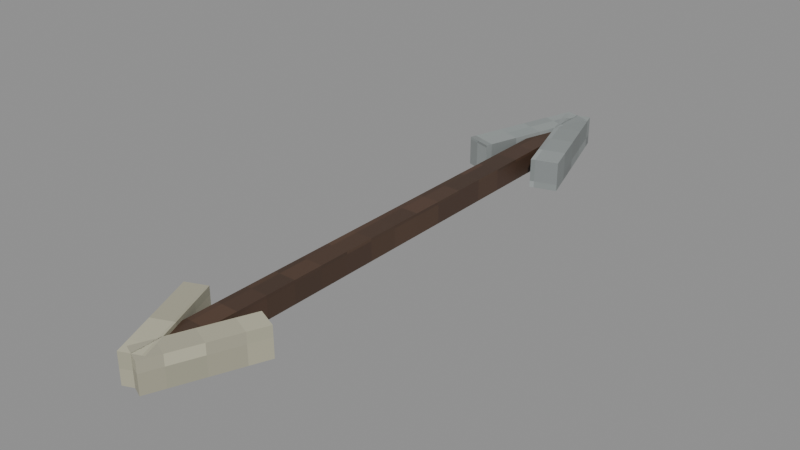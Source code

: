 # Source: lover_arrow.blend  (saved by Blender 5.2.45; exported with 4.5.12 LTS)
import bpy
from mathutils import Matrix  # noqa: F401  (used for matrix-valued properties, if any)

bpy.ops.wm.read_factory_settings(use_empty=True)
scene = bpy.context.scene
scene.name = 'Scene'

# ---- images (referenced by path relative to the original .blend; pixels are not part of the script)
import os
ASSET_DIR = os.environ.get("B2B_ASSET_DIR", "")  # directory of the original .blend (textures are referenced by path, not embedded)
HERE = os.path.dirname(os.path.abspath(__file__))  # packed textures are extracted next to this script under _unpacked/

def load_image(name, relpath, width, height, colorspace="sRGB"):
    """Load a texture the original file referenced (path relative to the .blend, or extracted next to this script)."""
    p = next((c for c in (os.path.join(HERE, relpath), os.path.join(ASSET_DIR, relpath)) if relpath and os.path.exists(c)), "")
    if p:
        img = bpy.data.images.load(p, check_existing=True)
        img.name = name
    else:  # same state as the original file: an image datablock whose file is absent (Cycles renders it pink)
        img = bpy.data.images.new(name, width, height)
        img.source = "FILE"
        img.filepath = "//" + (relpath or name)
    img.colorspace_settings.name = colorspace
    return img
img_fur_4c382b = load_image('Fur_4c382b', '_unpacked/Fur_4c382b.d52accaa.png', 16, 16, 'sRGB')
img_fur_919796 = load_image('Fur_919796', '_unpacked/Fur_919796.47c236fd.png', 16, 16, 'sRGB')
img_fur_b5b29c = load_image('Fur_b5b29c', '_unpacked/Fur_b5b29c.62ba23c5.png', 16, 16, 'sRGB')

# ---- materials (node trees are filled in below, after node groups)
mat_mat_4c382b = bpy.data.materials.new('Mat_4c382b')
mat_mat_4c382b.diffuse_color = (0.07227, 0.03955, 0.02416, 1.0)
mat_mat_919796 = bpy.data.materials.new('Mat_919796')
mat_mat_919796.diffuse_color = (0.2831, 0.3095, 0.305, 1.0)
mat_mat_b5b29c = bpy.data.materials.new('Mat_b5b29c')
mat_mat_b5b29c.diffuse_color = (0.4621, 0.4452, 0.3325, 1.0)

# ---- material node trees
mat_mat_4c382b.use_nodes = True; mat_mat_4c382b.node_tree.nodes.clear()
_N = mat_mat_4c382b.node_tree.nodes; _L = mat_mat_4c382b.node_tree.links
n0 = _N.new('ShaderNodeBsdfPrincipled'); n0.name = 'Principled BSDF'; n0.location = (-200, 100)
n0.inputs[10].default_value = 0.005
n1 = _N.new('ShaderNodeOutputMaterial'); n1.name = 'Material Output'; n1.location = (200, 100)
n2 = _N.new('ShaderNodeTexImage'); n2.name = 'Image Texture'; n2.location = (0, 0)
n2.image = img_fur_4c382b
n2.interpolation = 'Closest'
_L.new(n0.outputs[0], n1.inputs[0])
_L.new(n2.outputs[0], n0.inputs[0])
n1.is_active_output = True
mat_mat_919796.use_nodes = True; mat_mat_919796.node_tree.nodes.clear()
_N = mat_mat_919796.node_tree.nodes; _L = mat_mat_919796.node_tree.links
n0 = _N.new('ShaderNodeBsdfPrincipled'); n0.name = 'Principled BSDF'; n0.location = (-200, 100)
n0.inputs[10].default_value = 0.005
n1 = _N.new('ShaderNodeOutputMaterial'); n1.name = 'Material Output'; n1.location = (200, 100)
n2 = _N.new('ShaderNodeTexImage'); n2.name = 'Image Texture'; n2.location = (0, 0)
n2.image = img_fur_919796
n2.interpolation = 'Closest'
_L.new(n0.outputs[0], n1.inputs[0])
_L.new(n2.outputs[0], n0.inputs[0])
n1.is_active_output = True
mat_mat_b5b29c.use_nodes = True; mat_mat_b5b29c.node_tree.nodes.clear()
_N = mat_mat_b5b29c.node_tree.nodes; _L = mat_mat_b5b29c.node_tree.links
n0 = _N.new('ShaderNodeBsdfPrincipled'); n0.name = 'Principled BSDF'; n0.location = (-200, 100)
n0.inputs[10].default_value = 0.005
n1 = _N.new('ShaderNodeOutputMaterial'); n1.name = 'Material Output'; n1.location = (200, 100)
n2 = _N.new('ShaderNodeTexImage'); n2.name = 'Image Texture'; n2.location = (0, 0)
n2.image = img_fur_b5b29c
n2.interpolation = 'Closest'
_L.new(n0.outputs[0], n1.inputs[0])
_L.new(n2.outputs[0], n0.inputs[0])
n1.is_active_output = True

# ---- meshes
me_cube = bpy.data.meshes.new('Cube')
me_cube.from_pydata([(-0.045, -0.045, -1.2), (-0.045, -0.045, 1.2), (-0.045, 0.045, -1.2), (-0.045, 0.045, 1.2), (0.045, -0.045, -1.2), (0.045, -0.045, 1.2), (0.045, 0.045, -1.2), (0.045, 0.045, 1.2)], [], [(0, 1, 3, 2), (2, 3, 7, 6), (6, 7, 5, 4), (4, 5, 1, 0), (2, 6, 4, 0), (7, 3, 1, 5)])
_uv = me_cube.uv_layers.new(name='UVMap')
_uv.uv.foreach_set('vector', [0.3355, -0.4334, 0.3355, 0.7666, 0.3805, 0.7666, 0.3805, -0.4334, 0.2155, -0.4334, 0.2155, 0.7666, 0.2605, 0.7666, 0.2605, -0.4334, 0.3805, -0.4334, 0.3805, 0.7666, 0.3355, 0.7666, 0.3355, -0.4334, 0.2605, -0.4334, 0.2605, 0.7666, 0.2155, 0.7666, 0.2155, -0.4334, 0.2155, 0.3091, 0.2605, 0.3091, 0.2605, 0.2641, 0.2155, 0.2641, 0.2605, 0.3091, 0.2155, 0.3091, 0.2155, 0.2641, 0.2605, 0.2641])
me_cube.materials.append(mat_mat_4c382b)
me_cube.update()
me_cube_001 = bpy.data.meshes.new('Cube.001')
me_cube_001.from_pydata([(-0.055, -0.06, -0.2644), (-0.055, -0.06, 0.2644), (-0.055, 0.06, -0.2644), (-0.055, 0.06, 0.2644), (0.055, -0.06, -0.2644), (0.055, -0.06, 0.2644), (0.055, 0.06, -0.2644), (0.055, 0.06, 0.2644)], [], [(0, 1, 3, 2), (2, 3, 7, 6), (6, 7, 5, 4), (4, 5, 1, 0), (2, 6, 4, 0), (7, 3, 1, 5)])
_uv = me_cube_001.uv_layers.new(name='UVMap')
_uv.uv.foreach_set('vector', [1.108, 0.2488, 1.108, 0.5132, 1.168, 0.5132, 1.168, 0.2488, 0.4767, 0.2488, 0.4767, 0.5132, 0.5317, 0.5132, 0.5317, 0.2488, 1.168, 0.2488, 1.168, 0.5132, 1.108, 0.5132, 1.108, 0.2488, 0.5317, 0.2488, 0.5317, 0.5132, 0.4767, 0.5132, 0.4767, 0.2488, 0.4767, 1.005, 0.5317, 1.005, 0.5317, 0.945, 0.4767, 0.945, 0.5317, 1.005, 0.4767, 1.005, 0.4767, 0.945, 0.5317, 0.945])
me_cube_001.materials.append(mat_mat_919796)
me_cube_001.update()
me_cube_002 = bpy.data.meshes.new('Cube.002')
me_cube_002.from_pydata([(-0.045, -0.06, -0.208), (-0.045, -0.06, 0.208), (-0.045, 0.06, -0.208), (-0.045, 0.06, 0.208), (0.045, -0.06, -0.208), (0.045, -0.06, 0.208), (0.045, 0.06, -0.208), (0.045, 0.06, 0.208)], [], [(0, 1, 3, 2), (2, 3, 7, 6), (6, 7, 5, 4), (4, 5, 1, 0), (2, 6, 4, 0), (7, 3, 1, 5)])
_uv = me_cube_002.uv_layers.new(name='UVMap')
_uv.uv.foreach_set('vector', [-0.04404, 0.155, -0.04404, 0.363, 0.01596, 0.363, 0.01596, 0.155, 0.3075, 0.155, 0.3075, 0.363, 0.3525, 0.363, 0.3525, 0.155, 0.01596, 0.155, 0.01596, 0.363, -0.04404, 0.363, -0.04404, 0.155, 0.3525, 0.155, 0.3525, 0.363, 0.3075, 0.363, 0.3075, 0.155, 0.3075, -0.09503, 0.3525, -0.09503, 0.3525, -0.155, 0.3075, -0.155, 0.3525, -0.09503, 0.3075, -0.09503, 0.3075, -0.155, 0.3525, -0.155])
me_cube_002.materials.append(mat_mat_b5b29c)
me_cube_002.update()
me_cube_003 = bpy.data.meshes.new('Cube.003')
me_cube_003.from_pydata([(-0.055, -0.06, -0.2644), (-0.055, -0.06, 0.2644), (-0.055, 0.06, -0.2644), (-0.055, 0.06, 0.2644), (0.055, -0.06, -0.2644), (0.055, -0.06, 0.2644), (0.055, 0.06, -0.2644), (0.055, 0.06, 0.2644)], [], [(0, 1, 3, 2), (2, 3, 7, 6), (6, 7, 5, 4), (4, 5, 1, 0), (2, 6, 4, 0), (7, 3, 1, 5)])
_uv = me_cube_003.uv_layers.new(name='UVMap')
_uv.uv.foreach_set('vector', [1.168, 0.2905, 1.168, 0.5549, 1.228, 0.5549, 1.228, 0.2905, 0.6164, 0.2905, 0.6164, 0.5549, 0.6714, 0.5549, 0.6714, 0.2905, 1.228, 0.2905, 1.228, 0.5549, 1.168, 0.5549, 1.168, 0.2905, 0.6714, 0.2905, 0.6714, 0.5549, 0.6164, 0.5549, 0.6164, 0.2905, 0.6164, 1.047, 0.6714, 1.047, 0.6714, 0.9867, 0.6164, 0.9867, 0.6714, 1.047, 0.6164, 1.047, 0.6164, 0.9867, 0.6714, 0.9867])
me_cube_003.materials.append(mat_mat_919796)
me_cube_003.update()
me_cube_004 = bpy.data.meshes.new('Cube.004')
me_cube_004.from_pydata([(-0.045, -0.06, -0.208), (-0.045, -0.06, 0.208), (-0.045, 0.06, -0.208), (-0.045, 0.06, 0.208), (0.045, -0.06, -0.208), (0.045, -0.06, 0.208), (0.045, 0.06, -0.208), (0.045, 0.06, 0.208)], [], [(0, 1, 3, 2), (2, 3, 7, 6), (6, 7, 5, 4), (4, 5, 1, 0), (2, 6, 4, 0), (7, 3, 1, 5)])
_uv = me_cube_004.uv_layers.new(name='UVMap')
_uv.uv.foreach_set('vector', [0.2117, 0.334, 0.2117, 0.542, 0.2717, 0.542, 0.2717, 0.334, 0.6432, 0.334, 0.6432, 0.542, 0.6882, 0.542, 0.6882, 0.334, 0.2717, 0.334, 0.2717, 0.542, 0.2117, 0.542, 0.2117, 0.334, 0.6882, 0.334, 0.6882, 0.542, 0.6432, 0.542, 0.6432, 0.334, 0.6432, 0.084, 0.6882, 0.084, 0.6882, 0.024, 0.6432, 0.024, 0.6882, 0.084, 0.6432, 0.084, 0.6432, 0.024, 0.6882, 0.024])
me_cube_004.materials.append(mat_mat_b5b29c)
me_cube_004.update()

# ---- objects
ob_joint_root = bpy.data.objects.new('Joint_root', None)
ob_joint_body = bpy.data.objects.new('Joint_body', None)
ob_part_shaft = bpy.data.objects.new('Part_Shaft', me_cube)
ob_part_blade_1 = bpy.data.objects.new('Part_Blade-1', me_cube_001)
ob_part_feather_1 = bpy.data.objects.new('Part_Feather-1', me_cube_002)
ob_part_blade1 = bpy.data.objects.new('Part_Blade1', me_cube_003)
ob_part_feather1 = bpy.data.objects.new('Part_Feather1', me_cube_004)

# ---- transforms, parenting, visibility, modifiers, constraints
ob_joint_root.location = (0.0, 0.0, 0.0)
ob_joint_root.empty_display_type = 'SPHERE'
ob_joint_root.empty_display_size = 0.15
ob_joint_body.parent = ob_joint_root
ob_joint_body.location = (0.0, 0.0, 0.0)
ob_joint_body.empty_display_type = 'SPHERE'
ob_joint_body.empty_display_size = 0.15
ob_part_shaft.parent = ob_joint_body
ob_part_shaft.location = (0.0, 0.24, 0.0)
ob_part_shaft.rotation_euler = (-1.571, -3.142, -0.0)
ob_part_blade_1.parent = ob_joint_body
ob_part_blade_1.location = (-0.08, 1.188, 0.0)
ob_part_blade_1.rotation_euler = (1.571, -4.985e-09, -0.3074)
ob_part_feather_1.parent = ob_joint_body
ob_part_feather_1.location = (-0.08, -0.768, 0.0)
ob_part_feather_1.rotation_euler = (1.571, 1.075e-07, -2.747)
ob_part_blade1.parent = ob_joint_body
ob_part_blade1.location = (0.08, 1.188, 0.0)
ob_part_blade1.rotation_euler = (1.571, 4.985e-09, 0.3074)
ob_part_feather1.parent = ob_joint_body
ob_part_feather1.location = (0.08, -0.768, 0.0)
ob_part_feather1.rotation_euler = (1.571, -1.075e-07, 2.747)

# ---- collection membership
scene.collection.objects.link(ob_joint_root)
scene.collection.objects.link(ob_joint_body)
scene.collection.objects.link(ob_part_shaft)
scene.collection.objects.link(ob_part_blade_1)
scene.collection.objects.link(ob_part_feather_1)
scene.collection.objects.link(ob_part_blade1)
scene.collection.objects.link(ob_part_feather1)

# ---- scene / render settings (as saved in the file)
scene.frame_start = 1; scene.frame_end = 96; scene.frame_set(0)
scene.render.engine = 'BLENDER_EEVEE_NEXT'
scene.render.fps = 30
scene.render.bake_bias = 0.0
scene.render.bake_samples = 0
scene.render.compositor_device = 'GPU'
scene.eevee.use_volume_custom_range = False
scene.eevee.fast_gi_thickness_near = 0.1
scene.eevee.fast_gi_thickness_far = 0.0
scene.eevee.ray_tracing_options.screen_trace_thickness = 0.1
bpy.context.view_layer.update()

# ---- added for rendering (the .blend has no active camera and no usable light): camera, sun + grey world if the file has none
cam_auto = bpy.data.cameras.new('AutoCamera')
cam_auto.lens = 50.0
cam_auto.sensor_width = 36.0
cam_auto.clip_end = 1000.0
ob_auto_camera = bpy.data.objects.new('AutoCamera', cam_auto)
scene.collection.objects.link(ob_auto_camera)
ob_auto_camera.location = (2.28869, -2.50676, 1.83095)
ob_auto_camera.rotation_euler = (1.09748, -7.21219e-08, 0.694738)
scene.camera = ob_auto_camera
light_auto_sun = bpy.data.lights.new('AutoSun', 'SUN')
light_auto_sun.energy = 3.0
light_auto_sun.angle = 0.0523599
ob_auto_sun = bpy.data.objects.new('AutoSun', light_auto_sun)
scene.collection.objects.link(ob_auto_sun)
ob_auto_sun.rotation_euler = (0.872665, 0.174533, 0.523599)
if scene.world is None:
    world_auto = bpy.data.worlds.new('AutoWorld')
    world_auto.color = (0.3, 0.3, 0.3)
    scene.world = world_auto
bpy.context.view_layer.update()
